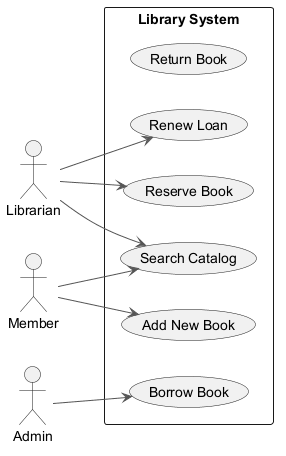

The diagram above was rendered by PlantUML. Its source (embedded in the PNG):
@startuml
skinparam monochrome true
skinparam ArrowColor #555555
left to right direction
actor "Librarian" as Librarian
actor "Member" as Member
actor "Admin" as Admin
rectangle "Library System" {
  usecase "Return Book" as UC_ReturnBook
  usecase "Renew Loan" as UC_RenewLoan
  usecase "Add New Book" as UC_AddNewBook
  usecase "Borrow Book" as UC_BorrowBook
  usecase "Search Catalog" as UC_SearchCatalog
  usecase "Reserve Book" as UC_ReserveBook
}
Librarian --> UC_ReserveBook
Librarian --> UC_SearchCatalog
Librarian --> UC_RenewLoan
Member --> UC_SearchCatalog
Member --> UC_AddNewBook
Admin --> UC_BorrowBook
@enduml